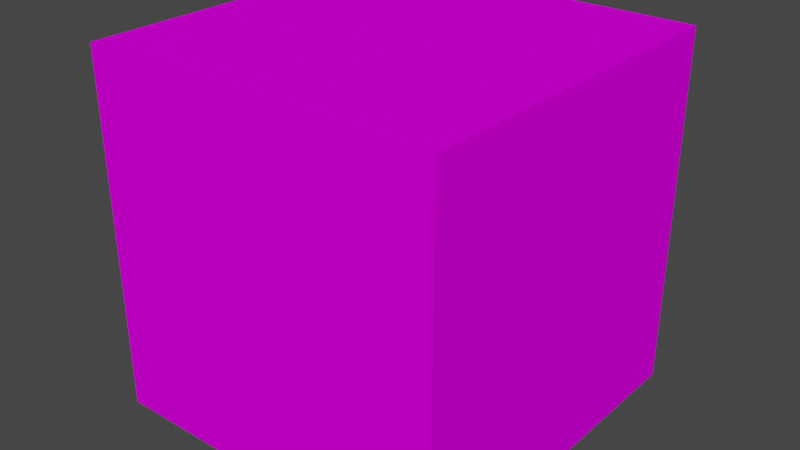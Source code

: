 # Source: Que.blend  (saved by Blender 2.81.16; exported with 4.5.12 LTS)
import bpy
from mathutils import Matrix  # noqa: F401  (used for matrix-valued properties, if any)

bpy.ops.wm.read_factory_settings(use_empty=True)
scene = bpy.context.scene
scene.name = 'Scene'

# ---- collections
col_collection = bpy.data.collections.new('Collection'); scene.collection.children.link(col_collection)

# ---- materials (node trees are filled in below, after node groups)
mat_body = bpy.data.materials.new('Body')
mat_body.alpha_threshold = 0.0
mat_body.use_transparent_shadow = False
mat_body.diffuse_color = (0.9076, 0.0, 1.0, 1.0)
mat_body.specular_intensity = 1.0
mat_body.line_color = (0.0, 0.0, 0.0, 1.0)

# ---- material node trees

# ---- world
world_world = bpy.data.worlds.new('World'); scene.world = world_world
world_world.use_nodes = True; world_world.node_tree.nodes.clear()
_N = world_world.node_tree.nodes; _L = world_world.node_tree.links
n0 = _N.new('ShaderNodeOutputWorld'); n0.name = 'World Output'; n0.location = (300, 300)
n1 = _N.new('ShaderNodeBackground'); n1.name = 'Background'; n1.location = (10, 300)
n1.inputs[0].default_value = (0.05088, 0.05088, 0.05088, 1.0)
_L.new(n1.outputs[0], n0.inputs[0])
n0.is_active_output = True
world_world.color = (0.05088, 0.05088, 0.05088)
world_world.use_sun_shadow = False
world_world.sun_shadow_jitter_overblur = 0.0

# ---- meshes
me_cube = bpy.data.meshes.new('Cube')
me_cube.from_pydata([(1.0, 1.0, 1.0), (1.0, 1.0, -1.0), (1.0, -1.0, 1.0), (1.0, -1.0, -1.0), (-1.0, 1.0, 1.0), (-1.0, 1.0, -1.0), (-1.0, -1.0, 1.0), (-1.0, -1.0, -1.0)], [], [(0, 4, 6, 2), (3, 2, 6, 7), (7, 6, 4, 5), (5, 1, 3, 7), (1, 0, 2, 3), (5, 4, 0, 1)])
_uv = me_cube.uv_layers.new(name='UVMap')
_uv.uv.foreach_set('vector', [0.375, 0.0, 0.625, 0.0, 0.625, 0.25, 0.375, 0.25, 0.375, 0.25, 0.625, 0.25, 0.625, 0.5, 0.375, 0.5, 0.375, 0.5, 0.625, 0.5, 0.625, 0.75, 0.375, 0.75, 0.375, 0.75, 0.625, 0.75, 0.625, 1.0, 0.375, 1.0, 0.125, 0.5, 0.375, 0.5, 0.375, 0.75, 0.125, 0.75, 0.625, 0.5, 0.875, 0.5, 0.875, 0.75, 0.625, 0.75])
me_cube.materials.append(mat_body)
me_cube.use_remesh_preserve_volume = False
me_cube.use_remesh_preserve_attributes = False
me_cube.use_mirror_vertex_groups = False
me_cube.update()

# ---- objects
ob_que = bpy.data.objects.new('Que', me_cube)

# ---- transforms, parenting, visibility, modifiers, constraints
ob_que.location = (0.0, 0.0, 0.0)
ob_que.lock_rotations_4d = False
ob_que.empty_display_type = 'ARROWS'
ob_que.lineart.crease_threshold = 0.0

# ---- collection membership
col_collection.objects.link(ob_que)

# ---- scene / render settings (as saved in the file)
scene.frame_start = 1; scene.frame_end = 250; scene.frame_set(77)
scene.render.engine = 'BLENDER_EEVEE_NEXT'
scene.cycles.use_denoising = False
scene.cycles.samples = 128
scene.cycles.sampling_pattern = 'TABULATED_SOBOL'
scene.cycles.use_adaptive_sampling = False
scene.cycles.use_light_tree = False
scene.view_settings.view_transform = 'Filmic'
bpy.context.view_layer.update()

# ---- added for rendering (the .blend has no active camera and no usable light): camera, sun
cam_auto = bpy.data.cameras.new('AutoCamera')
cam_auto.lens = 50.0
cam_auto.sensor_width = 36.0
cam_auto.clip_end = 1000.0
ob_auto_camera = bpy.data.objects.new('AutoCamera', cam_auto)
scene.collection.objects.link(ob_auto_camera)
ob_auto_camera.location = (3.20507, -3.84609, 2.56406)
ob_auto_camera.rotation_euler = (1.09748, -7.21219e-08, 0.694738)
scene.camera = ob_auto_camera
light_auto_sun = bpy.data.lights.new('AutoSun', 'SUN')
light_auto_sun.energy = 3.0
light_auto_sun.angle = 0.0523599
ob_auto_sun = bpy.data.objects.new('AutoSun', light_auto_sun)
scene.collection.objects.link(ob_auto_sun)
ob_auto_sun.rotation_euler = (0.872665, 0.174533, 0.523599)
bpy.context.view_layer.update()
